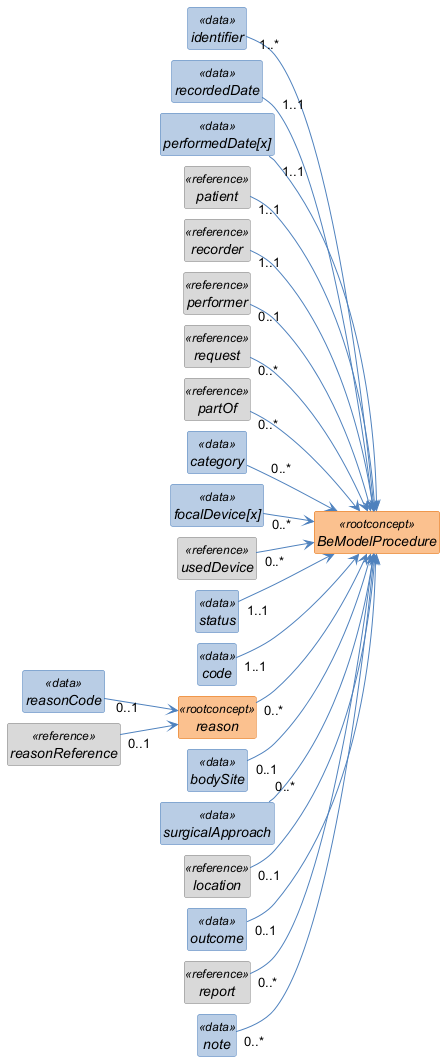

The diagram above was rendered by PlantUML. Its source (embedded in the PNG):
@startuml
left to right direction
skinparam shadowing false
skinparam nodesep 10
skinparam ranksep 40
skinparam classAttributeIconSize 0
skinparam class {
  FontStyle italic
  BackgroundColor<<rootconcept>> #FAC08F
  BorderColor<<rootconcept>> #E36C0A
  BackgroundColor<<data>> #B8CCE4
  BorderColor<<data>> #4F81BD
  BackgroundColor<<reference>> #D9D9D9
  BorderColor<<reference>> #808080
  BackgroundColor<<value set>> #C3D69B
  BorderColor<<value set>> #77933C
  ArrowColor #4F81BD
}
hide circle
hide empty members

class "BeModelProcedure" as BeModelProcedure <<rootconcept>> {
}

class "identifier" as BeModelProcedure_identifier <<data>> {
}

class "recordedDate" as BeModelProcedure_recordedDate <<data>> {
}

class "performedDate[x]" as BeModelProcedure_performedDate_x_ <<data>> {
}

class "patient" as BeModelProcedure_patient <<reference>> {
}

class "recorder" as BeModelProcedure_recorder <<reference>> {
}

class "performer" as BeModelProcedure_performer <<reference>> {
}

class "request" as BeModelProcedure_request <<reference>> {
}

class "partOf" as BeModelProcedure_partOf <<reference>> {
}

class "category" as BeModelProcedure_category <<data>> {
}

class "focalDevice[x]" as BeModelProcedure_focalDevice_x_ <<data>> {
}

class "usedDevice" as BeModelProcedure_usedDevice <<reference>> {
}

class "status" as BeModelProcedure_status <<data>> {
}

class "code" as BeModelProcedure_code <<data>> {
}

class "reason" as BeModelProcedure_reason <<rootconcept>> {
}

class "reasonCode" as BeModelProcedure_reason_reasonCode <<data>> {
}

class "reasonReference" as BeModelProcedure_reason_reasonReference <<reference>> {
}

class "bodySite" as BeModelProcedure_bodySite <<data>> {
}

class "surgicalApproach" as BeModelProcedure_surgicalApproach <<data>> {
}

class "location" as BeModelProcedure_location <<reference>> {
}

class "outcome" as BeModelProcedure_outcome <<data>> {
}

class "report" as BeModelProcedure_report <<reference>> {
}

class "note" as BeModelProcedure_note <<data>> {
}

BeModelProcedure_identifier "1..*" --> BeModelProcedure
BeModelProcedure_recordedDate "1..1" --> BeModelProcedure
BeModelProcedure_performedDate_x_ "1..1" --> BeModelProcedure
BeModelProcedure_patient "1..1" --> BeModelProcedure
BeModelProcedure_recorder "1..1" --> BeModelProcedure
BeModelProcedure_performer "0..1" --> BeModelProcedure
BeModelProcedure_request "0..*" --> BeModelProcedure
BeModelProcedure_partOf "0..*" --> BeModelProcedure
BeModelProcedure_category "0..*" --> BeModelProcedure
BeModelProcedure_focalDevice_x_ "0..*" --> BeModelProcedure
BeModelProcedure_usedDevice "0..*" --> BeModelProcedure
BeModelProcedure_status "1..1" --> BeModelProcedure
BeModelProcedure_code "1..1" --> BeModelProcedure
BeModelProcedure_reason "0..*" --> BeModelProcedure
BeModelProcedure_reason_reasonCode "0..1" --> BeModelProcedure_reason
BeModelProcedure_reason_reasonReference "0..1" --> BeModelProcedure_reason
BeModelProcedure_bodySite "0..1" --> BeModelProcedure
BeModelProcedure_surgicalApproach "0..*" --> BeModelProcedure
BeModelProcedure_location "0..1" --> BeModelProcedure
BeModelProcedure_outcome "0..1" --> BeModelProcedure
BeModelProcedure_report "0..*" --> BeModelProcedure
BeModelProcedure_note "0..*" --> BeModelProcedure
@enduml